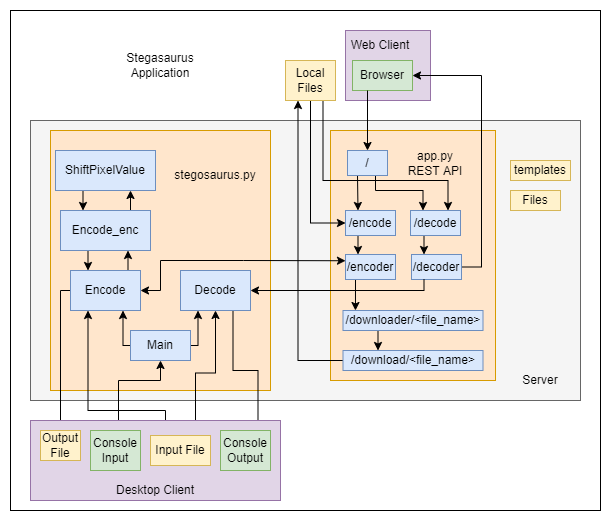

The diagram above was exported from draw.io. Its source (the exported page's mxGraphModel, read from the mxfile embedded in the PNG):
<mxGraphModel dx="1185" dy="635" grid="1" gridSize="10" guides="1" tooltips="1" connect="1" arrows="1" fold="1" page="1" pageScale="1" pageWidth="850" pageHeight="1100" math="0" shadow="0">
  <root>
    <mxCell id="0" />
    <mxCell id="1" parent="0" />
    <mxCell id="2" value="" style="rounded=0;whiteSpace=wrap;html=1;" vertex="1" parent="1">
      <mxGeometry x="60" y="150" width="590" height="500" as="geometry" />
    </mxCell>
    <mxCell id="3" value="Stegasaurus Application" style="text;html=1;strokeColor=none;fillColor=none;align=center;verticalAlign=middle;whiteSpace=wrap;rounded=0;" vertex="1" parent="1">
      <mxGeometry x="180" y="190" width="60" height="30" as="geometry" />
    </mxCell>
    <mxCell id="4" value="" style="rounded=0;whiteSpace=wrap;html=1;fillColor=#e1d5e7;strokeColor=#9673a6;" vertex="1" parent="1">
      <mxGeometry x="395" y="170" width="85" height="70" as="geometry" />
    </mxCell>
    <mxCell id="5" value="Browser" style="rounded=0;whiteSpace=wrap;html=1;fillColor=#d5e8d4;strokeColor=#82b366;" vertex="1" parent="1">
      <mxGeometry x="402" y="200" width="60" height="30" as="geometry" />
    </mxCell>
    <mxCell id="6" value="Web Client" style="text;html=1;strokeColor=none;fillColor=none;align=center;verticalAlign=middle;whiteSpace=wrap;rounded=0;" vertex="1" parent="1">
      <mxGeometry x="395" y="170" width="70" height="30" as="geometry" />
    </mxCell>
    <mxCell id="7" value="" style="rounded=0;whiteSpace=wrap;html=1;fillColor=#f5f5f5;fontColor=#333333;strokeColor=#666666;" vertex="1" parent="1">
      <mxGeometry x="80" y="260" width="550" height="280" as="geometry" />
    </mxCell>
    <mxCell id="8" value="" style="rounded=0;whiteSpace=wrap;html=1;fillColor=#ffe6cc;strokeColor=#d79b00;" vertex="1" parent="1">
      <mxGeometry x="380" y="270" width="165" height="250" as="geometry" />
    </mxCell>
    <mxCell id="9" value="Files" style="rounded=0;whiteSpace=wrap;html=1;fillColor=#fff2cc;strokeColor=#d6b656;" vertex="1" parent="1">
      <mxGeometry x="560" y="330" width="50" height="20" as="geometry" />
    </mxCell>
    <mxCell id="10" value="templates" style="rounded=0;whiteSpace=wrap;html=1;fillColor=#fff2cc;strokeColor=#d6b656;" vertex="1" parent="1">
      <mxGeometry x="560" y="300" width="60" height="20" as="geometry" />
    </mxCell>
    <mxCell id="11" style="edgeStyle=orthogonalEdgeStyle;rounded=0;orthogonalLoop=1;jettySize=auto;html=1;exitX=0.25;exitY=1;exitDx=0;exitDy=0;entryX=0.25;entryY=0;entryDx=0;entryDy=0;" edge="1" source="13" target="15" parent="1">
      <mxGeometry relative="1" as="geometry" />
    </mxCell>
    <mxCell id="12" style="edgeStyle=orthogonalEdgeStyle;rounded=0;orthogonalLoop=1;jettySize=auto;html=1;exitX=0.75;exitY=1;exitDx=0;exitDy=0;entryX=0.25;entryY=0;entryDx=0;entryDy=0;" edge="1" source="13" target="23" parent="1">
      <mxGeometry relative="1" as="geometry">
        <Array as="points">
          <mxPoint x="425" y="315" />
          <mxPoint x="425" y="330" />
          <mxPoint x="473" y="330" />
        </Array>
      </mxGeometry>
    </mxCell>
    <mxCell id="13" value="/" style="rounded=0;whiteSpace=wrap;html=1;" vertex="1" parent="1">
      <mxGeometry x="397" y="290" width="40" height="25" as="geometry" />
    </mxCell>
    <mxCell id="14" style="edgeStyle=orthogonalEdgeStyle;rounded=0;orthogonalLoop=1;jettySize=auto;html=1;exitX=0.25;exitY=1;exitDx=0;exitDy=0;entryX=0.25;entryY=0;entryDx=0;entryDy=0;" edge="1" source="15" target="17" parent="1">
      <mxGeometry relative="1" as="geometry" />
    </mxCell>
    <mxCell id="15" value="/encode" style="rounded=0;whiteSpace=wrap;html=1;" vertex="1" parent="1">
      <mxGeometry x="395" y="350" width="50" height="25" as="geometry" />
    </mxCell>
    <mxCell id="16" style="edgeStyle=orthogonalEdgeStyle;rounded=0;orthogonalLoop=1;jettySize=auto;html=1;exitX=0.25;exitY=1;exitDx=0;exitDy=0;entryX=0.089;entryY=0;entryDx=0;entryDy=0;entryPerimeter=0;startArrow=none;startFill=0;" edge="1" source="17" target="19" parent="1">
      <mxGeometry relative="1" as="geometry" />
    </mxCell>
    <mxCell id="17" value="/encoder" style="rounded=0;whiteSpace=wrap;html=1;" vertex="1" parent="1">
      <mxGeometry x="395" y="394" width="50" height="25" as="geometry" />
    </mxCell>
    <mxCell id="18" style="edgeStyle=orthogonalEdgeStyle;rounded=0;orthogonalLoop=1;jettySize=auto;html=1;exitX=0.25;exitY=1;exitDx=0;exitDy=0;entryX=0.25;entryY=0;entryDx=0;entryDy=0;startArrow=none;startFill=0;" edge="1" source="19" target="21" parent="1">
      <mxGeometry relative="1" as="geometry" />
    </mxCell>
    <mxCell id="19" value="/downloader/&amp;lt;file_name&amp;gt;" style="rounded=0;whiteSpace=wrap;html=1;fillColor=#dae8fc;strokeColor=#6c8ebf;" vertex="1" parent="1">
      <mxGeometry x="392.5" y="450" width="140" height="20" as="geometry" />
    </mxCell>
    <mxCell id="20" style="edgeStyle=orthogonalEdgeStyle;rounded=0;orthogonalLoop=1;jettySize=auto;html=1;exitX=0;exitY=0.5;exitDx=0;exitDy=0;entryX=0.25;entryY=1;entryDx=0;entryDy=0;startArrow=none;startFill=0;" edge="1" source="21" target="56" parent="1">
      <mxGeometry relative="1" as="geometry" />
    </mxCell>
    <mxCell id="21" value="/download/&amp;lt;file_name&amp;gt;" style="rounded=0;whiteSpace=wrap;html=1;fillColor=#dae8fc;strokeColor=#6c8ebf;" vertex="1" parent="1">
      <mxGeometry x="392.5" y="490" width="140" height="20" as="geometry" />
    </mxCell>
    <mxCell id="22" style="edgeStyle=orthogonalEdgeStyle;rounded=0;orthogonalLoop=1;jettySize=auto;html=1;exitX=0.25;exitY=1;exitDx=0;exitDy=0;entryX=0.25;entryY=0;entryDx=0;entryDy=0;startArrow=none;startFill=0;" edge="1" source="23" target="25" parent="1">
      <mxGeometry relative="1" as="geometry" />
    </mxCell>
    <mxCell id="23" value="/decode" style="rounded=0;whiteSpace=wrap;html=1;" vertex="1" parent="1">
      <mxGeometry x="460" y="350" width="50" height="25" as="geometry" />
    </mxCell>
    <mxCell id="24" style="edgeStyle=orthogonalEdgeStyle;rounded=0;orthogonalLoop=1;jettySize=auto;html=1;exitX=1;exitY=0.5;exitDx=0;exitDy=0;entryX=1;entryY=0.5;entryDx=0;entryDy=0;startArrow=none;startFill=0;" edge="1" source="25" target="5" parent="1">
      <mxGeometry relative="1" as="geometry" />
    </mxCell>
    <mxCell id="25" value="/decoder" style="rounded=0;whiteSpace=wrap;html=1;fillColor=#dae8fc;strokeColor=#6c8ebf;" vertex="1" parent="1">
      <mxGeometry x="461" y="394" width="50" height="25" as="geometry" />
    </mxCell>
    <mxCell id="26" value="app.py&lt;br&gt;REST API" style="text;html=1;strokeColor=none;fillColor=none;align=center;verticalAlign=middle;whiteSpace=wrap;rounded=0;" vertex="1" parent="1">
      <mxGeometry x="455" y="287.5" width="60" height="30" as="geometry" />
    </mxCell>
    <mxCell id="27" value="Server" style="text;html=1;strokeColor=none;fillColor=none;align=center;verticalAlign=middle;whiteSpace=wrap;rounded=0;" vertex="1" parent="1">
      <mxGeometry x="560" y="510" width="60" height="20" as="geometry" />
    </mxCell>
    <mxCell id="28" style="edgeStyle=orthogonalEdgeStyle;rounded=0;orthogonalLoop=1;jettySize=auto;html=1;exitX=0.25;exitY=1;exitDx=0;exitDy=0;entryX=0.5;entryY=0;entryDx=0;entryDy=0;" edge="1" source="5" target="13" parent="1">
      <mxGeometry relative="1" as="geometry" />
    </mxCell>
    <mxCell id="29" value="" style="rounded=0;whiteSpace=wrap;html=1;fillColor=#ffe6cc;strokeColor=#d79b00;" vertex="1" parent="1">
      <mxGeometry x="100" y="270" width="220" height="260" as="geometry" />
    </mxCell>
    <mxCell id="30" style="edgeStyle=orthogonalEdgeStyle;rounded=0;orthogonalLoop=1;jettySize=auto;html=1;exitX=1;exitY=0.5;exitDx=0;exitDy=0;entryX=0.25;entryY=1;entryDx=0;entryDy=0;" edge="1" source="32" target="38" parent="1">
      <mxGeometry relative="1" as="geometry" />
    </mxCell>
    <mxCell id="31" style="edgeStyle=orthogonalEdgeStyle;rounded=0;orthogonalLoop=1;jettySize=auto;html=1;exitX=0;exitY=0.5;exitDx=0;exitDy=0;entryX=0.75;entryY=1;entryDx=0;entryDy=0;" edge="1" source="32" target="36" parent="1">
      <mxGeometry relative="1" as="geometry" />
    </mxCell>
    <mxCell id="32" value="Main" style="rounded=0;whiteSpace=wrap;html=1;fillColor=#dae8fc;strokeColor=#6c8ebf;" vertex="1" parent="1">
      <mxGeometry x="180" y="470" width="60" height="30" as="geometry" />
    </mxCell>
    <mxCell id="33" style="edgeStyle=orthogonalEdgeStyle;rounded=0;orthogonalLoop=1;jettySize=auto;html=1;exitX=0.75;exitY=0;exitDx=0;exitDy=0;entryX=0.75;entryY=1;entryDx=0;entryDy=0;" edge="1" source="36" target="41" parent="1">
      <mxGeometry relative="1" as="geometry" />
    </mxCell>
    <mxCell id="34" style="edgeStyle=orthogonalEdgeStyle;rounded=0;orthogonalLoop=1;jettySize=auto;html=1;exitX=0;exitY=0.5;exitDx=0;exitDy=0;entryX=0.5;entryY=0;entryDx=0;entryDy=0;" edge="1" source="36" target="52" parent="1">
      <mxGeometry relative="1" as="geometry">
        <Array as="points">
          <mxPoint x="110" y="430" />
        </Array>
      </mxGeometry>
    </mxCell>
    <mxCell id="35" style="edgeStyle=orthogonalEdgeStyle;rounded=0;orthogonalLoop=1;jettySize=auto;html=1;exitX=1;exitY=0.5;exitDx=0;exitDy=0;entryX=0;entryY=0.25;entryDx=0;entryDy=0;startArrow=classic;startFill=1;" edge="1" source="36" target="17" parent="1">
      <mxGeometry relative="1" as="geometry">
        <Array as="points">
          <mxPoint x="210" y="430" />
          <mxPoint x="210" y="400" />
          <mxPoint x="293" y="400" />
          <mxPoint x="293" y="401" />
        </Array>
      </mxGeometry>
    </mxCell>
    <mxCell id="36" value="Encode" style="rounded=0;whiteSpace=wrap;html=1;fillColor=#dae8fc;strokeColor=#6c8ebf;" vertex="1" parent="1">
      <mxGeometry x="120" y="410" width="70" height="40" as="geometry" />
    </mxCell>
    <mxCell id="37" style="edgeStyle=orthogonalEdgeStyle;rounded=0;orthogonalLoop=1;jettySize=auto;html=1;exitX=0.75;exitY=1;exitDx=0;exitDy=0;entryX=0.75;entryY=0;entryDx=0;entryDy=0;" edge="1" source="38" target="50" parent="1">
      <mxGeometry relative="1" as="geometry" />
    </mxCell>
    <mxCell id="38" value="Decode" style="rounded=0;whiteSpace=wrap;html=1;fillColor=#dae8fc;strokeColor=#6c8ebf;" vertex="1" parent="1">
      <mxGeometry x="230" y="410" width="70" height="40" as="geometry" />
    </mxCell>
    <mxCell id="39" style="edgeStyle=orthogonalEdgeStyle;rounded=0;orthogonalLoop=1;jettySize=auto;html=1;exitX=0.75;exitY=0;exitDx=0;exitDy=0;entryX=0.75;entryY=1;entryDx=0;entryDy=0;" edge="1" source="41" target="43" parent="1">
      <mxGeometry relative="1" as="geometry" />
    </mxCell>
    <mxCell id="40" style="edgeStyle=orthogonalEdgeStyle;rounded=0;orthogonalLoop=1;jettySize=auto;html=1;exitX=0.25;exitY=1;exitDx=0;exitDy=0;entryX=0.25;entryY=0;entryDx=0;entryDy=0;" edge="1" source="41" target="36" parent="1">
      <mxGeometry relative="1" as="geometry" />
    </mxCell>
    <mxCell id="41" value="Encode_enc" style="rounded=0;whiteSpace=wrap;html=1;fillColor=#dae8fc;strokeColor=#6c8ebf;" vertex="1" parent="1">
      <mxGeometry x="110" y="350" width="90" height="40" as="geometry" />
    </mxCell>
    <mxCell id="42" style="edgeStyle=orthogonalEdgeStyle;rounded=0;orthogonalLoop=1;jettySize=auto;html=1;exitX=0.25;exitY=1;exitDx=0;exitDy=0;entryX=0.25;entryY=0;entryDx=0;entryDy=0;" edge="1" source="43" target="41" parent="1">
      <mxGeometry relative="1" as="geometry" />
    </mxCell>
    <mxCell id="43" value="ShiftPixelValue" style="rounded=0;whiteSpace=wrap;html=1;fillColor=#dae8fc;strokeColor=#6c8ebf;" vertex="1" parent="1">
      <mxGeometry x="105" y="290" width="100" height="40" as="geometry" />
    </mxCell>
    <mxCell id="44" style="edgeStyle=orthogonalEdgeStyle;rounded=0;orthogonalLoop=1;jettySize=auto;html=1;exitX=0.75;exitY=0;exitDx=0;exitDy=0;entryX=0.5;entryY=1;entryDx=0;entryDy=0;" edge="1" source="49" target="32" parent="1">
      <mxGeometry relative="1" as="geometry">
        <Array as="points">
          <mxPoint x="168" y="520" />
          <mxPoint x="210" y="520" />
        </Array>
      </mxGeometry>
    </mxCell>
    <mxCell id="45" style="edgeStyle=orthogonalEdgeStyle;rounded=0;orthogonalLoop=1;jettySize=auto;html=1;exitX=0.25;exitY=0;exitDx=0;exitDy=0;entryX=0.25;entryY=1;entryDx=0;entryDy=0;" edge="1" source="51" target="36" parent="1">
      <mxGeometry relative="1" as="geometry">
        <Array as="points">
          <mxPoint x="215" y="550" />
          <mxPoint x="138" y="550" />
        </Array>
      </mxGeometry>
    </mxCell>
    <mxCell id="46" style="edgeStyle=orthogonalEdgeStyle;rounded=0;orthogonalLoop=1;jettySize=auto;html=1;exitX=0.75;exitY=0;exitDx=0;exitDy=0;entryX=0.5;entryY=1;entryDx=0;entryDy=0;" edge="1" source="51" target="38" parent="1">
      <mxGeometry relative="1" as="geometry" />
    </mxCell>
    <mxCell id="47" value="stegosaurus.py" style="text;html=1;strokeColor=none;fillColor=none;align=center;verticalAlign=middle;whiteSpace=wrap;rounded=0;" vertex="1" parent="1">
      <mxGeometry x="220" y="300" width="90" height="30" as="geometry" />
    </mxCell>
    <mxCell id="48" value="" style="rounded=0;whiteSpace=wrap;html=1;fillColor=#e1d5e7;strokeColor=#9673a6;" vertex="1" parent="1">
      <mxGeometry x="80" y="560" width="250" height="80" as="geometry" />
    </mxCell>
    <mxCell id="49" value="Console Input" style="rounded=0;whiteSpace=wrap;html=1;fillColor=#d5e8d4;strokeColor=#82b366;" vertex="1" parent="1">
      <mxGeometry x="140" y="570" width="50" height="40" as="geometry" />
    </mxCell>
    <mxCell id="50" value="Console Output" style="rounded=0;whiteSpace=wrap;html=1;fillColor=#d5e8d4;strokeColor=#82b366;" vertex="1" parent="1">
      <mxGeometry x="270" y="570" width="50" height="40" as="geometry" />
    </mxCell>
    <mxCell id="51" value="Input File" style="rounded=0;whiteSpace=wrap;html=1;fillColor=#fff2cc;strokeColor=#d6b656;" vertex="1" parent="1">
      <mxGeometry x="200" y="575" width="60" height="30" as="geometry" />
    </mxCell>
    <mxCell id="52" value="Output File" style="rounded=0;whiteSpace=wrap;html=1;fillColor=#fff2cc;strokeColor=#d6b656;" vertex="1" parent="1">
      <mxGeometry x="90" y="570" width="40" height="30" as="geometry" />
    </mxCell>
    <mxCell id="53" value="Desktop Client" style="text;html=1;strokeColor=none;fillColor=none;align=center;verticalAlign=middle;whiteSpace=wrap;rounded=0;" vertex="1" parent="1">
      <mxGeometry x="160" y="620" width="90" height="20" as="geometry" />
    </mxCell>
    <mxCell id="54" style="edgeStyle=orthogonalEdgeStyle;rounded=0;orthogonalLoop=1;jettySize=auto;html=1;exitX=0.5;exitY=1;exitDx=0;exitDy=0;entryX=0;entryY=0.5;entryDx=0;entryDy=0;" edge="1" source="56" target="15" parent="1">
      <mxGeometry relative="1" as="geometry" />
    </mxCell>
    <mxCell id="55" style="edgeStyle=orthogonalEdgeStyle;rounded=0;orthogonalLoop=1;jettySize=auto;html=1;exitX=0.75;exitY=1;exitDx=0;exitDy=0;entryX=0.75;entryY=0;entryDx=0;entryDy=0;startArrow=none;startFill=0;" edge="1" source="56" target="23" parent="1">
      <mxGeometry relative="1" as="geometry">
        <Array as="points">
          <mxPoint x="373" y="320" />
          <mxPoint x="498" y="320" />
        </Array>
      </mxGeometry>
    </mxCell>
    <mxCell id="56" value="Local Files" style="rounded=0;whiteSpace=wrap;html=1;fillColor=#fff2cc;strokeColor=#d6b656;" vertex="1" parent="1">
      <mxGeometry x="335" y="200" width="50" height="40" as="geometry" />
    </mxCell>
    <mxCell id="57" style="edgeStyle=orthogonalEdgeStyle;rounded=0;orthogonalLoop=1;jettySize=auto;html=1;exitX=0.25;exitY=1;exitDx=0;exitDy=0;entryX=1;entryY=0.5;entryDx=0;entryDy=0;startArrow=none;startFill=0;" edge="1" source="25" target="38" parent="1">
      <mxGeometry relative="1" as="geometry">
        <Array as="points">
          <mxPoint x="474" y="430" />
        </Array>
      </mxGeometry>
    </mxCell>
    <mxCell id="58" value="/decode" style="rounded=0;whiteSpace=wrap;html=1;fillColor=#dae8fc;strokeColor=#6c8ebf;" vertex="1" parent="1">
      <mxGeometry x="460" y="350" width="50" height="25" as="geometry" />
    </mxCell>
    <mxCell id="59" value="/encode" style="rounded=0;whiteSpace=wrap;html=1;fillColor=#dae8fc;strokeColor=#6c8ebf;" vertex="1" parent="1">
      <mxGeometry x="395" y="350" width="50" height="25" as="geometry" />
    </mxCell>
    <mxCell id="60" value="/" style="rounded=0;whiteSpace=wrap;html=1;fillColor=#dae8fc;strokeColor=#6c8ebf;" vertex="1" parent="1">
      <mxGeometry x="397" y="290" width="40" height="25" as="geometry" />
    </mxCell>
    <mxCell id="61" value="/encoder" style="rounded=0;whiteSpace=wrap;html=1;fillColor=#dae8fc;strokeColor=#6c8ebf;" vertex="1" parent="1">
      <mxGeometry x="395" y="394" width="50" height="25" as="geometry" />
    </mxCell>
  </root>
</mxGraphModel>